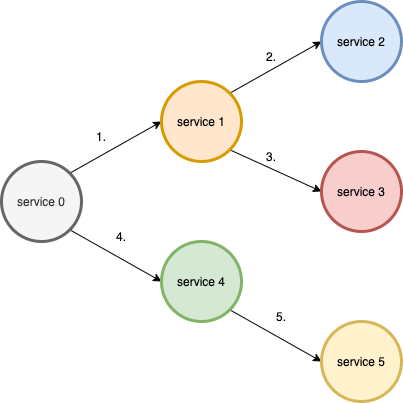

The diagram above was exported from draw.io. Its source (the exported page's mxGraphModel, read from the mxfile embedded in the PNG):
<mxGraphModel dx="1256" dy="892" grid="1" gridSize="10" guides="1" tooltips="1" connect="1" arrows="1" fold="1" page="1" pageScale="1" pageWidth="850" pageHeight="1100" math="0" shadow="0">
  <root>
    <mxCell id="uUubrYneESNMdnRlK2jH-0" />
    <mxCell id="uUubrYneESNMdnRlK2jH-1" parent="uUubrYneESNMdnRlK2jH-0" />
    <mxCell id="zH6DtB45Hqo3_WZ8zrWu-1" style="edgeStyle=none;rounded=0;orthogonalLoop=1;jettySize=auto;html=1;exitX=1;exitY=0;exitDx=0;exitDy=0;entryX=0;entryY=0.5;entryDx=0;entryDy=0;" parent="uUubrYneESNMdnRlK2jH-1" source="ArHHH5d-YpLKeIdmEF9V-0" target="ArHHH5d-YpLKeIdmEF9V-1" edge="1">
      <mxGeometry relative="1" as="geometry" />
    </mxCell>
    <mxCell id="zH6DtB45Hqo3_WZ8zrWu-4" style="edgeStyle=none;rounded=0;orthogonalLoop=1;jettySize=auto;html=1;exitX=1;exitY=1;exitDx=0;exitDy=0;entryX=0;entryY=0.5;entryDx=0;entryDy=0;" parent="uUubrYneESNMdnRlK2jH-1" source="ArHHH5d-YpLKeIdmEF9V-0" target="ArHHH5d-YpLKeIdmEF9V-4" edge="1">
      <mxGeometry relative="1" as="geometry" />
    </mxCell>
    <mxCell id="ArHHH5d-YpLKeIdmEF9V-0" value="service 0" style="ellipse;whiteSpace=wrap;html=1;aspect=fixed;strokeWidth=3;fillColor=#f5f5f5;strokeColor=#666666;fontColor=#333333;" parent="uUubrYneESNMdnRlK2jH-1" vertex="1">
      <mxGeometry x="120" y="360" width="80" height="80" as="geometry" />
    </mxCell>
    <mxCell id="zH6DtB45Hqo3_WZ8zrWu-2" style="edgeStyle=none;rounded=0;orthogonalLoop=1;jettySize=auto;html=1;exitX=1;exitY=0;exitDx=0;exitDy=0;entryX=0;entryY=0.5;entryDx=0;entryDy=0;" parent="uUubrYneESNMdnRlK2jH-1" source="ArHHH5d-YpLKeIdmEF9V-1" target="ArHHH5d-YpLKeIdmEF9V-5" edge="1">
      <mxGeometry relative="1" as="geometry" />
    </mxCell>
    <mxCell id="zH6DtB45Hqo3_WZ8zrWu-3" style="edgeStyle=none;rounded=0;orthogonalLoop=1;jettySize=auto;html=1;exitX=1;exitY=1;exitDx=0;exitDy=0;entryX=0;entryY=0.5;entryDx=0;entryDy=0;" parent="uUubrYneESNMdnRlK2jH-1" source="ArHHH5d-YpLKeIdmEF9V-1" target="ArHHH5d-YpLKeIdmEF9V-6" edge="1">
      <mxGeometry relative="1" as="geometry" />
    </mxCell>
    <mxCell id="ArHHH5d-YpLKeIdmEF9V-1" value="service 1" style="ellipse;whiteSpace=wrap;html=1;aspect=fixed;strokeWidth=3;fillColor=#ffe6cc;strokeColor=#d79b00;" parent="uUubrYneESNMdnRlK2jH-1" vertex="1">
      <mxGeometry x="280" y="280" width="80" height="80" as="geometry" />
    </mxCell>
    <mxCell id="zH6DtB45Hqo3_WZ8zrWu-5" style="edgeStyle=none;rounded=0;orthogonalLoop=1;jettySize=auto;html=1;exitX=1;exitY=1;exitDx=0;exitDy=0;entryX=0;entryY=0.5;entryDx=0;entryDy=0;" parent="uUubrYneESNMdnRlK2jH-1" source="ArHHH5d-YpLKeIdmEF9V-4" target="ArHHH5d-YpLKeIdmEF9V-7" edge="1">
      <mxGeometry relative="1" as="geometry" />
    </mxCell>
    <mxCell id="ArHHH5d-YpLKeIdmEF9V-4" value="service 4" style="ellipse;whiteSpace=wrap;html=1;aspect=fixed;strokeWidth=3;fillColor=#d5e8d4;strokeColor=#82b366;" parent="uUubrYneESNMdnRlK2jH-1" vertex="1">
      <mxGeometry x="280" y="440" width="80" height="80" as="geometry" />
    </mxCell>
    <mxCell id="ArHHH5d-YpLKeIdmEF9V-5" value="service 2" style="ellipse;whiteSpace=wrap;html=1;aspect=fixed;strokeWidth=3;fillColor=#dae8fc;strokeColor=#6c8ebf;" parent="uUubrYneESNMdnRlK2jH-1" vertex="1">
      <mxGeometry x="440" y="200" width="80" height="80" as="geometry" />
    </mxCell>
    <mxCell id="ArHHH5d-YpLKeIdmEF9V-6" value="service 3" style="ellipse;whiteSpace=wrap;html=1;aspect=fixed;strokeWidth=3;fillColor=#f8cecc;strokeColor=#b85450;" parent="uUubrYneESNMdnRlK2jH-1" vertex="1">
      <mxGeometry x="440" y="350" width="80" height="80" as="geometry" />
    </mxCell>
    <mxCell id="ArHHH5d-YpLKeIdmEF9V-7" value="service 5" style="ellipse;whiteSpace=wrap;html=1;aspect=fixed;strokeWidth=3;fillColor=#fff2cc;strokeColor=#d6b656;" parent="uUubrYneESNMdnRlK2jH-1" vertex="1">
      <mxGeometry x="440" y="520" width="80" height="80" as="geometry" />
    </mxCell>
    <mxCell id="hIzKSRqsLui36tNe_czd-1" value="1." style="text;html=1;strokeColor=none;fillColor=none;align=center;verticalAlign=middle;whiteSpace=wrap;rounded=0;" parent="uUubrYneESNMdnRlK2jH-1" vertex="1">
      <mxGeometry x="190" y="320" width="60" height="30" as="geometry" />
    </mxCell>
    <mxCell id="hIzKSRqsLui36tNe_czd-2" value="5." style="text;html=1;strokeColor=none;fillColor=none;align=center;verticalAlign=middle;whiteSpace=wrap;rounded=0;" parent="uUubrYneESNMdnRlK2jH-1" vertex="1">
      <mxGeometry x="370" y="500" width="60" height="30" as="geometry" />
    </mxCell>
    <mxCell id="hIzKSRqsLui36tNe_czd-3" value="2." style="text;html=1;strokeColor=none;fillColor=none;align=center;verticalAlign=middle;whiteSpace=wrap;rounded=0;" parent="uUubrYneESNMdnRlK2jH-1" vertex="1">
      <mxGeometry x="360" y="240" width="60" height="30" as="geometry" />
    </mxCell>
    <mxCell id="hIzKSRqsLui36tNe_czd-4" value="3." style="text;html=1;strokeColor=none;fillColor=none;align=center;verticalAlign=middle;whiteSpace=wrap;rounded=0;" parent="uUubrYneESNMdnRlK2jH-1" vertex="1">
      <mxGeometry x="360" y="340" width="60" height="30" as="geometry" />
    </mxCell>
    <mxCell id="hIzKSRqsLui36tNe_czd-5" value="4." style="text;html=1;strokeColor=none;fillColor=none;align=center;verticalAlign=middle;whiteSpace=wrap;rounded=0;" parent="uUubrYneESNMdnRlK2jH-1" vertex="1">
      <mxGeometry x="210" y="420" width="60" height="30" as="geometry" />
    </mxCell>
  </root>
</mxGraphModel>